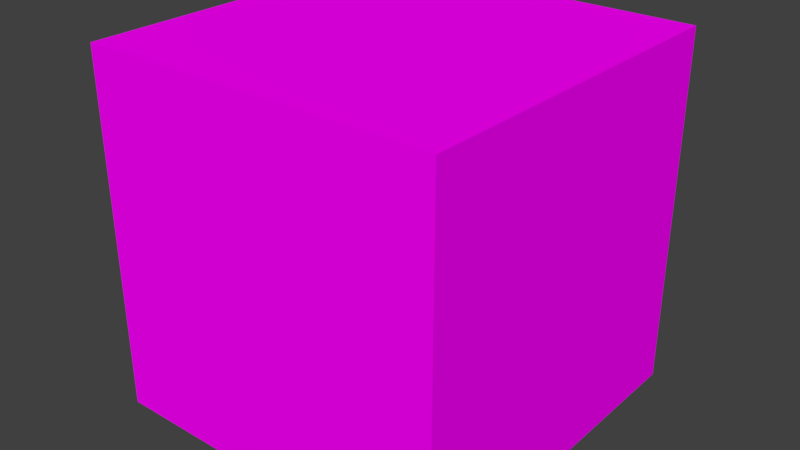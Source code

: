 # Source: Rock1.blend  (saved by Blender 2.80.75; exported with 4.5.12 LTS)
import bpy
from mathutils import Matrix  # noqa: F401  (used for matrix-valued properties, if any)

bpy.ops.wm.read_factory_settings(use_empty=True)
scene = bpy.context.scene
scene.name = 'Scene'

# ---- images (referenced by path relative to the original .blend; pixels are not part of the script)
import os
ASSET_DIR = os.environ.get("B2B_ASSET_DIR", "")  # directory of the original .blend (textures are referenced by path, not embedded)
HERE = os.path.dirname(os.path.abspath(__file__))  # packed textures are extracted next to this script under _unpacked/

def load_image(name, relpath, width, height, colorspace="sRGB"):
    """Load a texture the original file referenced (path relative to the .blend, or extracted next to this script)."""
    p = next((c for c in (os.path.join(HERE, relpath), os.path.join(ASSET_DIR, relpath)) if relpath and os.path.exists(c)), "")
    if p:
        img = bpy.data.images.load(p, check_existing=True)
        img.name = name
    else:  # same state as the original file: an image datablock whose file is absent (Cycles renders it pink)
        img = bpy.data.images.new(name, width, height)
        img.source = "FILE"
        img.filepath = "//" + (relpath or name)
    img.colorspace_settings.name = colorspace
    return img
img_rock1_png_002 = load_image('Rock1.png.002', 'Rock1.png', 1024, 1024, 'sRGB')

# ---- materials (node trees are filled in below, after node groups)
mat_palette_002 = bpy.data.materials.new('palette.002')
mat_palette_002.diffuse_color = (1.0, 1.0, 1.0, 1.0)
mat_palette_002.roughness = 1.0
mat_palette_002.specular_intensity = 0.0

# ---- material node trees
mat_palette_002.use_nodes = True; mat_palette_002.node_tree.nodes.clear()
_N = mat_palette_002.node_tree.nodes; _L = mat_palette_002.node_tree.links
n0 = _N.new('ShaderNodeOutputMaterial'); n0.name = 'Material Output'; n0.location = (300, 300)
n1 = _N.new('ShaderNodeBsdfPrincipled'); n1.name = 'Principled BSDF'; n1.location = (10, 300)
n1.distribution = 'GGX'
n1.subsurface_method = 'BURLEY'
n1.inputs[2].default_value = 1.0
n1.inputs[3].default_value = 1.45
n1.inputs[13].default_value = 0.0
n1.inputs[27].default_value = (0.0, 0.0, 0.0, 1.0)
n1.inputs[28].default_value = 1.0
n2 = _N.new('ShaderNodeTexImage'); n2.name = 'Image Texture'; n2.location = (-300, 600)
n2.image = img_rock1_png_002
_L.new(n1.outputs[0], n0.inputs[0])
_L.new(n2.outputs[0], n1.inputs[0])
n0.is_active_output = True

# ---- world
world_world = bpy.data.worlds.new('World'); scene.world = world_world
world_world.color = (0.05088, 0.05088, 0.05088)
world_world.use_sun_shadow = False
world_world.sun_shadow_jitter_overblur = 0.0

# ---- meshes
me_rock1_002 = bpy.data.meshes.new('Rock1.002')
me_rock1_002.from_pydata([(-0.5, 1.0, 0.5), (-0.5, 0.0, -0.5), (-0.5, 0.0, 0.5), (-0.5, 1.0, -0.5), (0.5, 0.0, 0.5), (0.5, 0.0, -0.5), (0.5, 1.0, 0.5), (0.5, 1.0, -0.5), (0.5, 0.0, 0.5), (-0.5, 1.0, 0.5), (-0.5, 0.0, 0.5), (0.5, 1.0, 0.5), (-0.5, 0.0, -0.5), (-0.5, 1.0, -0.5), (0.5, 0.0, -0.5), (0.5, 1.0, -0.5), (-0.5, 0.0, -0.5), (0.5, 0.0, 0.5), (-0.5, 0.0, 0.5), (0.5, 0.0, -0.5), (-0.5, 1.0, 0.5), (0.5, 1.0, 0.5), (-0.5, 1.0, -0.5), (0.5, 1.0, -0.5)], [], [(0, 1, 2), (3, 1, 0), (4, 5, 6), (6, 5, 7), (8, 9, 10), (11, 9, 8), (12, 13, 14), (14, 13, 15), (16, 17, 18), (19, 17, 16), (20, 21, 22), (22, 21, 23)])
me_rock1_002.polygons.foreach_set('use_smooth', [True] * 12)
_uv = me_rock1_002.uv_layers.new(name='UVMap')
_uv.uv.foreach_set('vector', [0.9629, 0.5, 0.9629, 0.5, 0.9629, 0.5, 0.9629, 0.5, 0.9629, 0.5, 0.9629, 0.5, 0.9629, 0.5, 0.9629, 0.5, 0.9629, 0.5, 0.9629, 0.5, 0.9629, 0.5, 0.9629, 0.5, 0.9629, 0.5, 0.9629, 0.5, 0.9629, 0.5, 0.9629, 0.5, 0.9629, 0.5, 0.9629, 0.5, 0.9629, 0.5, 0.9629, 0.5, 0.9629, 0.5, 0.9629, 0.5, 0.9629, 0.5, 0.9629, 0.5, 0.9629, 0.5, 0.9629, 0.5, 0.9629, 0.5, 0.9629, 0.5, 0.9629, 0.5, 0.9629, 0.5, 0.9629, 0.5, 0.9629, 0.5, 0.9629, 0.5, 0.9629, 0.5, 0.9629, 0.5, 0.9629, 0.5])
me_rock1_002.materials.append(mat_palette_002)
me_rock1_002.use_remesh_preserve_volume = False
me_rock1_002.use_remesh_preserve_attributes = False
me_rock1_002.use_mirror_vertex_groups = False
me_rock1_002.update()
me_rock1_002.normals_split_custom_set([tuple(v) for v in zip(*[iter([-1.0, 0.0, 0.0, -1.0, 0.0, 0.0, -1.0, 0.0, 0.0, -1.0, 0.0, 0.0, -1.0, 0.0, 0.0, -1.0, 0.0, 0.0, 1.0, 0.0, 0.0, 1.0, 0.0, 0.0, 1.0, 0.0, 0.0, 1.0, 0.0, 0.0, 1.0, 0.0, 0.0, 1.0, 0.0, 0.0, 0.0, 0.0, 1.0, 0.0, 0.0, 1.0, 0.0, 0.0, 1.0, 0.0, 0.0, 1.0, 0.0, 0.0, 1.0, 0.0, 0.0, 1.0, 0.0, 0.0, -1.0, 0.0, 0.0, -1.0, 0.0, 0.0, -1.0, 0.0, 0.0, -1.0, 0.0, 0.0, -1.0, 0.0, 0.0, -1.0, 0.0, -1.0, 0.0, 0.0, -1.0, 0.0, 0.0, -1.0, 0.0, 0.0, -1.0, 0.0, 0.0, -1.0, 0.0, 0.0, -1.0, 0.0, 0.0, 1.0, 0.0, 0.0, 1.0, 0.0, 0.0, 1.0, 0.0, 0.0, 1.0, 0.0, 0.0, 1.0, 0.0, 0.0, 1.0, 0.0])] * 3)])

# ---- objects
ob_rock1_002 = bpy.data.objects.new('Rock1.002', me_rock1_002)

# ---- transforms, parenting, visibility, modifiers, constraints
ob_rock1_002.location = (0.0, 0.0, 0.0)
ob_rock1_002.rotation_euler = (1.571, -0.0, 0.0)
ob_rock1_002.lineart.crease_threshold = 0.0

# ---- collection membership
scene.collection.objects.link(ob_rock1_002)

# ---- scene / render settings (as saved in the file)
scene.frame_start = 1; scene.frame_end = 250; scene.frame_set(1)
scene.render.engine = 'CYCLES'
scene.render.resolution_percentage = 50
scene.render.dither_intensity = 0.0
scene.cycles.use_denoising = False
scene.cycles.samples = 128
scene.cycles.sampling_pattern = 'TABULATED_SOBOL'
scene.cycles.use_adaptive_sampling = False
scene.cycles.use_light_tree = False
scene.view_settings.view_transform = 'Standard'
bpy.context.view_layer.update()

# ---- added for rendering (the .blend has no active camera and no usable light): camera, sun
cam_auto = bpy.data.cameras.new('AutoCamera')
cam_auto.lens = 50.0
cam_auto.sensor_width = 36.0
cam_auto.clip_end = 1000.0
ob_auto_camera = bpy.data.objects.new('AutoCamera', cam_auto)
scene.collection.objects.link(ob_auto_camera)
ob_auto_camera.location = (1.60254, -1.92304, 1.78203)
ob_auto_camera.rotation_euler = (1.09748, -7.21219e-08, 0.694738)
scene.camera = ob_auto_camera
light_auto_sun = bpy.data.lights.new('AutoSun', 'SUN')
light_auto_sun.energy = 3.0
light_auto_sun.angle = 0.0523599
ob_auto_sun = bpy.data.objects.new('AutoSun', light_auto_sun)
scene.collection.objects.link(ob_auto_sun)
ob_auto_sun.rotation_euler = (0.872665, 0.174533, 0.523599)
bpy.context.view_layer.update()
